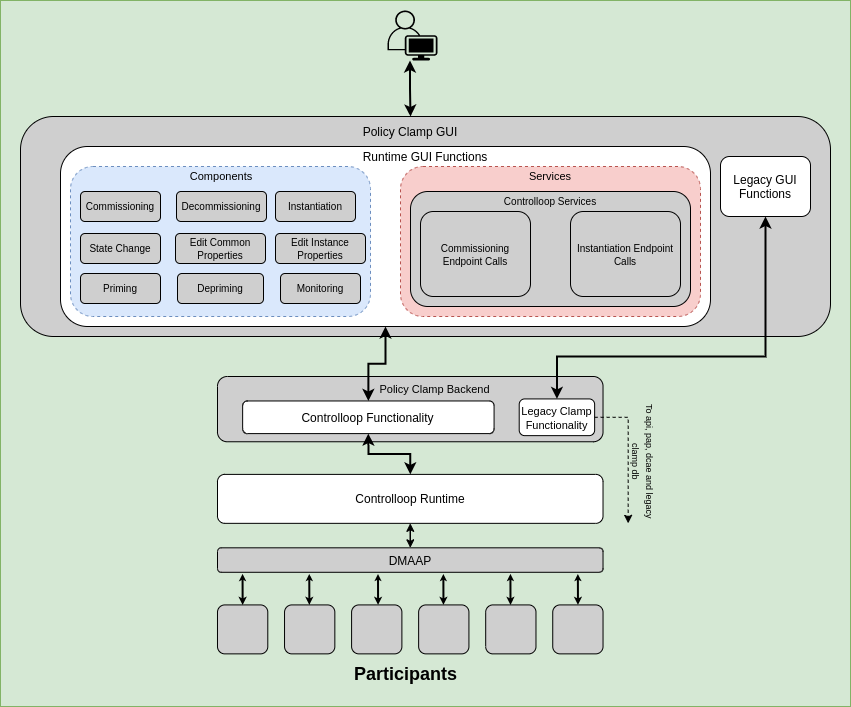

The diagram above was exported from draw.io. Its source (the exported page's mxGraphModel, read from the mxfile embedded in the PNG):
<mxGraphModel dx="1350" dy="773" grid="1" gridSize="10" guides="1" tooltips="1" connect="1" arrows="1" fold="1" page="1" pageScale="1" pageWidth="1169" pageHeight="827" math="0" shadow="0">
  <root>
    <mxCell id="0" />
    <mxCell id="1" parent="0" />
    <mxCell id="2" value="" style="group" vertex="1" connectable="0" parent="1">
      <mxGeometry x="120" y="24" width="850" height="706" as="geometry" />
    </mxCell>
    <mxCell id="3" value="" style="rounded=0;whiteSpace=wrap;html=1;fontSize=10;fillColor=#d5e8d4;strokeColor=#82b366;" vertex="1" parent="2">
      <mxGeometry width="850" height="706" as="geometry" />
    </mxCell>
    <mxCell id="4" value="" style="rounded=1;whiteSpace=wrap;html=1;fillColor=#CFCFCF;" vertex="1" parent="2">
      <mxGeometry x="20" y="116" width="810" height="220" as="geometry" />
    </mxCell>
    <mxCell id="5" value="Policy Clamp GUI" style="text;html=1;strokeColor=none;fillColor=none;align=center;verticalAlign=middle;whiteSpace=wrap;rounded=0;" vertex="1" parent="2">
      <mxGeometry x="340" y="116" width="140" height="30" as="geometry" />
    </mxCell>
    <mxCell id="6" value="" style="points=[[0.35,0,0],[0.98,0.51,0],[1,0.71,0],[0.67,1,0],[0,0.795,0],[0,0.65,0]];verticalLabelPosition=bottom;sketch=0;html=1;verticalAlign=top;aspect=fixed;align=center;pointerEvents=1;shape=mxgraph.cisco19.user;fillColor=#000000;strokeColor=#82b366;" vertex="1" parent="2">
      <mxGeometry x="387" y="10" width="50" height="50" as="geometry" />
    </mxCell>
    <mxCell id="7" value="Legacy GUI Functions" style="rounded=1;whiteSpace=wrap;html=1;" vertex="1" parent="2">
      <mxGeometry x="720" y="156" width="90" height="60" as="geometry" />
    </mxCell>
    <mxCell id="8" value="" style="rounded=1;whiteSpace=wrap;html=1;fontSize=9;" vertex="1" parent="2">
      <mxGeometry x="60" y="146" width="650" height="180" as="geometry" />
    </mxCell>
    <mxCell id="9" value="&lt;font style=&quot;font-size: 12px&quot;&gt;Runtime GUI Functions&lt;/font&gt;" style="text;html=1;strokeColor=none;fillColor=none;align=center;verticalAlign=middle;whiteSpace=wrap;rounded=0;fontSize=9;" vertex="1" parent="2">
      <mxGeometry x="355" y="146" width="140" height="20" as="geometry" />
    </mxCell>
    <mxCell id="10" style="edgeStyle=orthogonalEdgeStyle;rounded=0;orthogonalLoop=1;jettySize=auto;html=1;exitX=0.45;exitY=1;exitDx=0;exitDy=0;startArrow=classic;startFill=1;startSize=6;strokeWidth=2;exitPerimeter=0;" edge="1" parent="2" source="6">
      <mxGeometry x="20" y="10" as="geometry">
        <mxPoint x="409.5" y="66" as="sourcePoint" />
        <mxPoint x="410" y="116" as="targetPoint" />
      </mxGeometry>
    </mxCell>
    <mxCell id="11" value="" style="group" vertex="1" connectable="0" parent="2">
      <mxGeometry x="217" y="376" width="440" height="310" as="geometry" />
    </mxCell>
    <mxCell id="12" value="" style="rounded=1;whiteSpace=wrap;html=1;fillColor=#CFCFCF;" vertex="1" parent="11">
      <mxGeometry width="385.5238095238095" height="65.26315789473684" as="geometry" />
    </mxCell>
    <mxCell id="13" value="&lt;font style=&quot;font-size: 11px&quot;&gt;Policy Clamp Backend&lt;/font&gt;" style="text;html=1;strokeColor=none;fillColor=none;align=center;verticalAlign=middle;whiteSpace=wrap;rounded=0;" vertex="1" parent="11">
      <mxGeometry x="159.23714285714283" width="117.33333333333333" height="24.473684210526315" as="geometry" />
    </mxCell>
    <mxCell id="14" value="&lt;font style=&quot;font-size: 11px&quot;&gt;Legacy Clamp Functionality&lt;/font&gt;" style="rounded=1;whiteSpace=wrap;html=1;" vertex="1" parent="11">
      <mxGeometry x="301.71428571428567" y="22.434210526315788" width="75.42857142857142" height="36.71052631578947" as="geometry" />
    </mxCell>
    <mxCell id="15" value="Controlloop Functionality" style="rounded=1;whiteSpace=wrap;html=1;" vertex="1" parent="11">
      <mxGeometry x="25.14285714285714" y="24.473684210526315" width="251.42857142857142" height="32.63157894736842" as="geometry" />
    </mxCell>
    <mxCell id="16" value="Controlloop Runtime" style="rounded=1;whiteSpace=wrap;html=1;" vertex="1" parent="11">
      <mxGeometry y="97.89473684210526" width="385.5238095238095" height="48.94736842105263" as="geometry" />
    </mxCell>
    <mxCell id="17" value="" style="endArrow=classic;html=1;rounded=0;startSize=6;strokeWidth=1;exitX=1;exitY=0.5;exitDx=0;exitDy=0;edgeStyle=orthogonalEdgeStyle;dashed=1;" edge="1" parent="11" source="14">
      <mxGeometry width="50" height="50" relative="1" as="geometry">
        <mxPoint x="469.3333333333333" y="32.63157894736842" as="sourcePoint" />
        <mxPoint x="410.66666666666663" y="146.8421052631579" as="targetPoint" />
        <Array as="points">
          <mxPoint x="410.66666666666663" y="40.78947368421053" />
        </Array>
      </mxGeometry>
    </mxCell>
    <mxCell id="18" value="&lt;font style=&quot;font-size: 9px&quot;&gt;To api, pap, dcae and legacy clamp db&lt;/font&gt;" style="text;html=1;strokeColor=none;fillColor=none;align=center;verticalAlign=middle;whiteSpace=wrap;rounded=0;rotation=90;dashed=1;" vertex="1" parent="11">
      <mxGeometry x="360.38095238095235" y="73.42105263157895" width="134.09523809523807" height="24.473684210526315" as="geometry" />
    </mxCell>
    <mxCell id="19" value="" style="rounded=1;whiteSpace=wrap;html=1;fontSize=12;fillColor=#CFCFCF;" vertex="1" parent="11">
      <mxGeometry y="228.42105263157893" width="50.28571428571428" height="48.94736842105263" as="geometry" />
    </mxCell>
    <mxCell id="20" value="" style="rounded=1;whiteSpace=wrap;html=1;fontSize=12;fillColor=#CFCFCF;" vertex="1" parent="11">
      <mxGeometry x="268.19047619047615" y="228.42105263157893" width="50.28571428571428" height="48.94736842105263" as="geometry" />
    </mxCell>
    <mxCell id="21" value="" style="rounded=1;whiteSpace=wrap;html=1;fontSize=12;fillColor=#CFCFCF;" vertex="1" parent="11">
      <mxGeometry x="67.04761904761904" y="228.42105263157893" width="50.28571428571428" height="48.94736842105263" as="geometry" />
    </mxCell>
    <mxCell id="22" value="" style="rounded=1;whiteSpace=wrap;html=1;fontSize=12;fillColor=#CFCFCF;" vertex="1" parent="11">
      <mxGeometry x="201.1428571428571" y="228.42105263157893" width="50.28571428571428" height="48.94736842105263" as="geometry" />
    </mxCell>
    <mxCell id="23" value="" style="rounded=1;whiteSpace=wrap;html=1;fontSize=12;fillColor=#CFCFCF;" vertex="1" parent="11">
      <mxGeometry x="134.09523809523807" y="228.42105263157893" width="50.28571428571428" height="48.94736842105263" as="geometry" />
    </mxCell>
    <mxCell id="24" value="" style="rounded=1;whiteSpace=wrap;html=1;fontSize=12;fillColor=#CFCFCF;" vertex="1" parent="11">
      <mxGeometry x="335.23809523809524" y="228.42105263157893" width="50.28571428571428" height="48.94736842105263" as="geometry" />
    </mxCell>
    <mxCell id="25" value="&lt;font style=&quot;font-size: 18px&quot;&gt;&lt;b&gt;Participants&lt;/b&gt;&lt;/font&gt;" style="text;html=1;strokeColor=none;fillColor=none;align=center;verticalAlign=middle;whiteSpace=wrap;rounded=0;fontSize=12;" vertex="1" parent="11">
      <mxGeometry y="285.52631578947364" width="377.1428571428571" height="24.473684210526315" as="geometry" />
    </mxCell>
    <mxCell id="26" value="DMAAP" style="rounded=1;whiteSpace=wrap;html=1;fontSize=12;fillColor=#CFCFCF;" vertex="1" parent="11">
      <mxGeometry y="171.3157894736842" width="385.5238095238095" height="24.473684210526315" as="geometry" />
    </mxCell>
    <mxCell id="27" value="" style="edgeStyle=orthogonalEdgeStyle;rounded=0;orthogonalLoop=1;jettySize=auto;html=1;fontSize=11;startArrow=classic;startFill=1;startSize=6;strokeWidth=1;" edge="1" parent="11" source="16" target="26">
      <mxGeometry relative="1" as="geometry" />
    </mxCell>
    <mxCell id="28" style="edgeStyle=orthogonalEdgeStyle;rounded=0;orthogonalLoop=1;jettySize=auto;html=1;exitX=0.5;exitY=0;exitDx=0;exitDy=0;entryX=0.065;entryY=1.067;entryDx=0;entryDy=0;entryPerimeter=0;fontSize=18;startArrow=classic;startFill=1;startSize=2;endSize=1;strokeWidth=2;" edge="1" parent="11">
      <mxGeometry relative="1" as="geometry">
        <mxPoint x="91.85523809523811" y="228.42105263157893" as="sourcePoint" />
        <mxPoint x="91.77142857142866" y="197.42921052631576" as="targetPoint" />
      </mxGeometry>
    </mxCell>
    <mxCell id="29" style="edgeStyle=orthogonalEdgeStyle;rounded=0;orthogonalLoop=1;jettySize=auto;html=1;exitX=0.5;exitY=0;exitDx=0;exitDy=0;entryX=0.065;entryY=1.067;entryDx=0;entryDy=0;entryPerimeter=0;fontSize=18;startArrow=classic;startFill=1;startSize=2;endSize=1;strokeWidth=2;" edge="1" parent="11">
      <mxGeometry relative="1" as="geometry">
        <mxPoint x="160.57904761904763" y="228.42105263157893" as="sourcePoint" />
        <mxPoint x="160.49523809523816" y="197.42921052631576" as="targetPoint" />
      </mxGeometry>
    </mxCell>
    <mxCell id="30" style="edgeStyle=orthogonalEdgeStyle;rounded=0;orthogonalLoop=1;jettySize=auto;html=1;exitX=0.5;exitY=0;exitDx=0;exitDy=0;entryX=0.065;entryY=1.067;entryDx=0;entryDy=0;entryPerimeter=0;fontSize=18;startArrow=classic;startFill=1;startSize=2;endSize=1;strokeWidth=2;" edge="1" parent="11">
      <mxGeometry relative="1" as="geometry">
        <mxPoint x="225.9504761904762" y="228.42105263157893" as="sourcePoint" />
        <mxPoint x="225.86666666666673" y="197.42921052631576" as="targetPoint" />
      </mxGeometry>
    </mxCell>
    <mxCell id="31" style="edgeStyle=orthogonalEdgeStyle;rounded=0;orthogonalLoop=1;jettySize=auto;html=1;exitX=0.5;exitY=0;exitDx=0;exitDy=0;entryX=0.065;entryY=1.067;entryDx=0;entryDy=0;entryPerimeter=0;fontSize=18;startArrow=classic;startFill=1;startSize=2;endSize=1;strokeWidth=2;" edge="1" parent="11">
      <mxGeometry relative="1" as="geometry">
        <mxPoint x="360.4647619047619" y="228.42105263157893" as="sourcePoint" />
        <mxPoint x="360.38095238095246" y="197.42921052631576" as="targetPoint" />
      </mxGeometry>
    </mxCell>
    <mxCell id="32" style="edgeStyle=orthogonalEdgeStyle;rounded=0;orthogonalLoop=1;jettySize=auto;html=1;exitX=0.5;exitY=0;exitDx=0;exitDy=0;entryX=0.065;entryY=1.067;entryDx=0;entryDy=0;entryPerimeter=0;fontSize=18;startArrow=classic;startFill=1;startSize=2;endSize=1;strokeWidth=2;" edge="1" parent="11">
      <mxGeometry relative="1" as="geometry">
        <mxPoint x="292.99809523809523" y="228.42105263157893" as="sourcePoint" />
        <mxPoint x="292.9142857142858" y="197.42921052631576" as="targetPoint" />
      </mxGeometry>
    </mxCell>
    <mxCell id="33" style="edgeStyle=orthogonalEdgeStyle;rounded=0;orthogonalLoop=1;jettySize=auto;html=1;exitX=0.5;exitY=0;exitDx=0;exitDy=0;entryX=0.065;entryY=1.067;entryDx=0;entryDy=0;entryPerimeter=0;fontSize=18;startArrow=classic;startFill=1;startSize=2;endSize=1;strokeWidth=2;" edge="1" parent="11" source="19" target="26">
      <mxGeometry relative="1" as="geometry" />
    </mxCell>
    <mxCell id="34" value="" style="edgeStyle=orthogonalEdgeStyle;rounded=0;orthogonalLoop=1;jettySize=auto;html=1;fontSize=11;startArrow=classic;startFill=1;startSize=6;strokeWidth=2;exitX=0.5;exitY=1;exitDx=0;exitDy=0;" edge="1" parent="11" source="15" target="16">
      <mxGeometry relative="1" as="geometry">
        <mxPoint x="184.38095238095238" y="65.26315789473684" as="sourcePoint" />
        <mxPoint x="184.38095238095238" y="89.73684210526315" as="targetPoint" />
      </mxGeometry>
    </mxCell>
    <mxCell id="35" style="edgeStyle=orthogonalEdgeStyle;rounded=0;orthogonalLoop=1;jettySize=auto;html=1;exitX=0.5;exitY=1;exitDx=0;exitDy=0;entryX=0.5;entryY=0;entryDx=0;entryDy=0;startArrow=classic;startFill=1;startSize=6;strokeWidth=2;" edge="1" parent="2" source="7" target="14">
      <mxGeometry x="20" y="10" as="geometry">
        <Array as="points">
          <mxPoint x="765" y="356" />
          <mxPoint x="556" y="356" />
        </Array>
      </mxGeometry>
    </mxCell>
    <mxCell id="36" value="" style="rounded=1;whiteSpace=wrap;html=1;dashed=1;fontSize=11;fillColor=#f8cecc;strokeColor=#b85450;" vertex="1" parent="2">
      <mxGeometry x="400" y="166" width="300" height="150" as="geometry" />
    </mxCell>
    <mxCell id="37" value="" style="rounded=1;whiteSpace=wrap;html=1;dashed=1;fontSize=11;fillColor=#dae8fc;strokeColor=#6c8ebf;" vertex="1" parent="2">
      <mxGeometry x="70" y="166" width="300" height="150" as="geometry" />
    </mxCell>
    <mxCell id="38" value="Components" style="text;html=1;strokeColor=none;fillColor=none;align=center;verticalAlign=middle;whiteSpace=wrap;rounded=0;dashed=1;fontSize=11;" vertex="1" parent="2">
      <mxGeometry x="191" y="166" width="60" height="20" as="geometry" />
    </mxCell>
    <mxCell id="39" value="Services" style="text;html=1;strokeColor=none;fillColor=none;align=center;verticalAlign=middle;whiteSpace=wrap;rounded=0;dashed=1;fontSize=11;" vertex="1" parent="2">
      <mxGeometry x="520" y="166" width="60" height="20" as="geometry" />
    </mxCell>
    <mxCell id="40" style="edgeStyle=orthogonalEdgeStyle;rounded=0;orthogonalLoop=1;jettySize=auto;html=1;exitX=0.5;exitY=1;exitDx=0;exitDy=0;entryX=0.5;entryY=0;entryDx=0;entryDy=0;fontSize=11;startArrow=classic;startFill=1;startSize=6;strokeWidth=2;" edge="1" parent="2" source="8" target="15">
      <mxGeometry x="20" y="10" as="geometry" />
    </mxCell>
    <mxCell id="41" value="&lt;font style=&quot;font-size: 10px&quot;&gt;Commissioning&lt;/font&gt;" style="rounded=1;whiteSpace=wrap;html=1;fontSize=11;fillColor=#CFCFCF;" vertex="1" parent="2">
      <mxGeometry x="80" y="191" width="80" height="30" as="geometry" />
    </mxCell>
    <mxCell id="42" value="&lt;font style=&quot;font-size: 10px&quot;&gt;Decommissioning&lt;/font&gt;" style="rounded=1;whiteSpace=wrap;html=1;fontSize=11;fillColor=#CFCFCF;" vertex="1" parent="2">
      <mxGeometry x="176" y="191" width="90" height="30" as="geometry" />
    </mxCell>
    <mxCell id="43" value="&lt;font style=&quot;font-size: 10px&quot;&gt;Instantiation&lt;/font&gt;" style="rounded=1;whiteSpace=wrap;html=1;fontSize=11;fillColor=#CFCFCF;" vertex="1" parent="2">
      <mxGeometry x="275" y="191" width="80" height="30" as="geometry" />
    </mxCell>
    <mxCell id="44" value="&lt;font style=&quot;font-size: 10px&quot;&gt;State Change&lt;/font&gt;" style="rounded=1;whiteSpace=wrap;html=1;fontSize=11;fillColor=#CFCFCF;" vertex="1" parent="2">
      <mxGeometry x="80" y="233" width="80" height="30" as="geometry" />
    </mxCell>
    <mxCell id="45" value="&lt;font style=&quot;font-size: 10px&quot;&gt;Edit Common Properties&lt;/font&gt;" style="rounded=1;whiteSpace=wrap;html=1;fontSize=11;fillColor=#CFCFCF;" vertex="1" parent="2">
      <mxGeometry x="175" y="233" width="90" height="30" as="geometry" />
    </mxCell>
    <mxCell id="46" value="&lt;font style=&quot;font-size: 10px&quot;&gt;Edit Instance Properties&lt;/font&gt;" style="rounded=1;whiteSpace=wrap;html=1;fontSize=11;fillColor=#CFCFCF;" vertex="1" parent="2">
      <mxGeometry x="275" y="233" width="90" height="30" as="geometry" />
    </mxCell>
    <mxCell id="47" value="&lt;font style=&quot;font-size: 10px&quot;&gt;Priming&lt;/font&gt;" style="rounded=1;whiteSpace=wrap;html=1;fontSize=11;fillColor=#CFCFCF;" vertex="1" parent="2">
      <mxGeometry x="80" y="273" width="80" height="30" as="geometry" />
    </mxCell>
    <mxCell id="48" value="&lt;font style=&quot;font-size: 10px&quot;&gt;Depriming&lt;/font&gt;" style="rounded=1;whiteSpace=wrap;html=1;fontSize=11;fillColor=#CFCFCF;" vertex="1" parent="2">
      <mxGeometry x="177" y="273" width="86" height="30" as="geometry" />
    </mxCell>
    <mxCell id="49" value="" style="rounded=1;whiteSpace=wrap;html=1;fontSize=10;fillColor=#CFCFCF;" vertex="1" parent="2">
      <mxGeometry x="410" y="191" width="280" height="115" as="geometry" />
    </mxCell>
    <mxCell id="50" value="&lt;span style=&quot;font-size: 10px&quot;&gt;Controlloop Services&lt;/span&gt;" style="text;html=1;strokeColor=none;fillColor=none;align=center;verticalAlign=middle;whiteSpace=wrap;rounded=0;dashed=1;fontSize=11;" vertex="1" parent="2">
      <mxGeometry x="500" y="191" width="100" height="20" as="geometry" />
    </mxCell>
    <mxCell id="51" value="&lt;font style=&quot;font-size: 10px&quot;&gt;Commissioning Endpoint Calls&lt;/font&gt;" style="rounded=1;whiteSpace=wrap;html=1;fontSize=11;fillColor=#CFCFCF;" vertex="1" parent="2">
      <mxGeometry x="420" y="211" width="110" height="85" as="geometry" />
    </mxCell>
    <mxCell id="52" value="&lt;font style=&quot;font-size: 10px&quot;&gt;Instantiation Endpoint Calls&lt;/font&gt;" style="rounded=1;whiteSpace=wrap;html=1;fontSize=11;fillColor=#CFCFCF;" vertex="1" parent="2">
      <mxGeometry x="570" y="211" width="110" height="85" as="geometry" />
    </mxCell>
    <mxCell id="53" value="&lt;font style=&quot;font-size: 10px&quot;&gt;Monitoring&lt;/font&gt;" style="rounded=1;whiteSpace=wrap;html=1;fontSize=11;fillColor=#CFCFCF;" vertex="1" parent="2">
      <mxGeometry x="280" y="273" width="80" height="30" as="geometry" />
    </mxCell>
  </root>
</mxGraphModel>